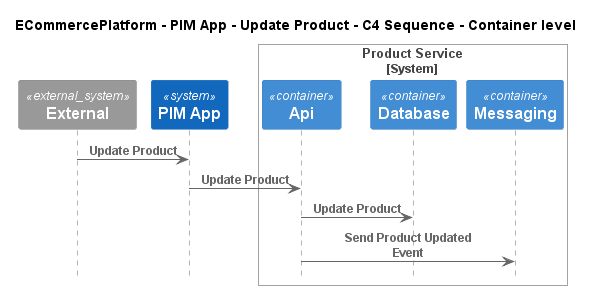

The diagram above was rendered by PlantUML. Its source (embedded in the PNG):
@startuml
!include ..\..\..\..\..\.c4s\C4_Sequence.puml

title ECommercePlatform - PIM App - Update Product - C4 Sequence - Container level

System_Ext(C4InterFlow.SoftwareSystems.ExternalSystem, "External", "")
System(ECommercePlatform.SoftwareSystems.PIMApp, "PIM App", "")

System_Boundary(ECommercePlatform.SoftwareSystems.ProductService, "Product Service")
    Container(ECommercePlatform.SoftwareSystems.ProductService.Containers.Api, "Api", "", "")
    Container(ECommercePlatform.SoftwareSystems.ProductService.Containers.Database, "Database", "", "")
    Container(ECommercePlatform.SoftwareSystems.ProductService.Containers.Messaging, "Messaging", "", "")
Boundary_End()

Rel(C4InterFlow.SoftwareSystems.ExternalSystem, ECommercePlatform.SoftwareSystems.PIMApp, "Update Product")
Rel(ECommercePlatform.SoftwareSystems.PIMApp, ECommercePlatform.SoftwareSystems.ProductService.Containers.Api, "Update Product")
Rel(ECommercePlatform.SoftwareSystems.ProductService.Containers.Api, ECommercePlatform.SoftwareSystems.ProductService.Containers.Database, "Update Product")
Rel(ECommercePlatform.SoftwareSystems.ProductService.Containers.Api, ECommercePlatform.SoftwareSystems.ProductService.Containers.Messaging, "Send Product Updated Event")


@enduml